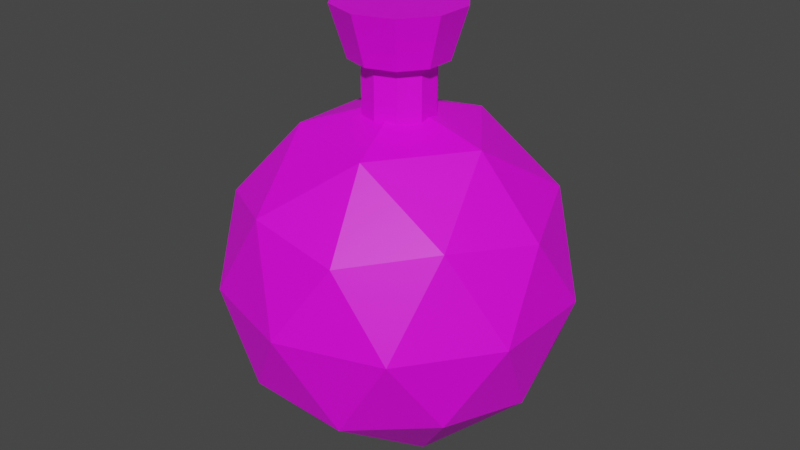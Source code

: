 # Source: untitled.blend  (saved by Blender 2.81.16; exported with 4.5.12 LTS)
import bpy
from mathutils import Matrix  # noqa: F401  (used for matrix-valued properties, if any)

bpy.ops.wm.read_factory_settings(use_empty=True)
scene = bpy.context.scene
scene.name = 'Scene'

# ---- collections
col_collection = bpy.data.collections.new('Collection'); scene.collection.children.link(col_collection)

# ---- images (referenced by path relative to the original .blend; pixels are not part of the script)
import os
ASSET_DIR = os.environ.get("B2B_ASSET_DIR", "")  # directory of the original .blend (textures are referenced by path, not embedded)
HERE = os.path.dirname(os.path.abspath(__file__))  # packed textures are extracted next to this script under _unpacked/

def load_image(name, relpath, width, height, colorspace="sRGB"):
    """Load a texture the original file referenced (path relative to the .blend, or extracted next to this script)."""
    p = next((c for c in (os.path.join(HERE, relpath), os.path.join(ASSET_DIR, relpath)) if relpath and os.path.exists(c)), "")
    if p:
        img = bpy.data.images.load(p, check_existing=True)
        img.name = name
    else:  # same state as the original file: an image datablock whose file is absent (Cycles renders it pink)
        img = bpy.data.images.new(name, width, height)
        img.source = "FILE"
        img.filepath = "//" + (relpath or name)
    img.colorspace_settings.name = colorspace
    return img
img_colores_png = load_image('colores.png', 'colores.png', 1024, 1024, 'sRGB')
img_colores_personaje_principal_png = load_image('Colores_Personaje_Principal.png', 'Colores_Personaje_Principal.png', 1024, 1024, 'sRGB')

# ---- materials (node trees are filled in below, after node groups)
mat_material_001 = bpy.data.materials.new('Material.001')
mat_material_001.use_transparent_shadow = False
mat_material_002 = bpy.data.materials.new('Material.002')
mat_material_002.use_transparent_shadow = False
mat_material_003 = bpy.data.materials.new('Material.003')
mat_material_003.use_transparent_shadow = False

# ---- material node trees
mat_material_001.use_nodes = True; mat_material_001.node_tree.nodes.clear()
_N = mat_material_001.node_tree.nodes; _L = mat_material_001.node_tree.links
n0 = _N.new('ShaderNodeOutputMaterial'); n0.name = 'Material Output'; n0.location = (300, 300)
n1 = _N.new('ShaderNodeBsdfPrincipled'); n1.name = 'Principled BSDF'; n1.location = (10, 300)
n1.distribution = 'GGX'
n1.subsurface_method = 'BURLEY'
n1.inputs[3].default_value = 1.45
n1.inputs[27].default_value = (0.0, 0.0, 0.0, 1.0)
n1.inputs[28].default_value = 1.0
n2 = _N.new('ShaderNodeTexImage'); n2.name = 'Image Texture'; n2.location = (-280, 280)
n2.image = img_colores_png
_L.new(n1.outputs[0], n0.inputs[0])
_L.new(n2.outputs[0], n1.inputs[0])
n0.is_active_output = True
mat_material_002.use_nodes = True; mat_material_002.node_tree.nodes.clear()
_N = mat_material_002.node_tree.nodes; _L = mat_material_002.node_tree.links
n0 = _N.new('ShaderNodeOutputMaterial'); n0.name = 'Material Output'; n0.location = (300, 300)
n1 = _N.new('ShaderNodeBsdfPrincipled'); n1.name = 'Principled BSDF'; n1.location = (10, 300)
n1.distribution = 'GGX'
n1.subsurface_method = 'BURLEY'
n1.inputs[3].default_value = 1.45
n1.inputs[27].default_value = (0.0, 0.0, 0.0, 1.0)
n1.inputs[28].default_value = 1.0
n2 = _N.new('ShaderNodeTexImage'); n2.name = 'Image Texture'; n2.location = (-280, 280)
n2.image = img_colores_personaje_principal_png
_L.new(n1.outputs[0], n0.inputs[0])
_L.new(n2.outputs[0], n1.inputs[0])
n0.is_active_output = True
mat_material_003.use_nodes = True; mat_material_003.node_tree.nodes.clear()
_N = mat_material_003.node_tree.nodes; _L = mat_material_003.node_tree.links
n0 = _N.new('ShaderNodeOutputMaterial'); n0.name = 'Material Output'; n0.location = (300, 300)
n1 = _N.new('ShaderNodeBsdfPrincipled'); n1.name = 'Principled BSDF'; n1.location = (10, 300)
n1.distribution = 'GGX'
n1.subsurface_method = 'BURLEY'
n1.inputs[3].default_value = 1.45
n1.inputs[27].default_value = (0.0, 0.0, 0.0, 1.0)
n1.inputs[28].default_value = 1.0
n2 = _N.new('ShaderNodeTexImage'); n2.name = 'Image Texture'; n2.location = (-280, 280)
n2.image = img_colores_personaje_principal_png
_L.new(n1.outputs[0], n0.inputs[0])
_L.new(n2.outputs[0], n1.inputs[0])
n0.is_active_output = True

# ---- world
world_world = bpy.data.worlds.new('World'); scene.world = world_world
world_world.use_nodes = True; world_world.node_tree.nodes.clear()
_N = world_world.node_tree.nodes; _L = world_world.node_tree.links
n0 = _N.new('ShaderNodeOutputWorld'); n0.name = 'World Output'; n0.location = (300, 300)
n1 = _N.new('ShaderNodeBackground'); n1.name = 'Background'; n1.location = (10, 300)
n1.inputs[0].default_value = (0.05088, 0.05088, 0.05088, 1.0)
_L.new(n1.outputs[0], n0.inputs[0])
n0.is_active_output = True
world_world.color = (0.05088, 0.05088, 0.05088)
world_world.use_sun_shadow = False
world_world.sun_shadow_jitter_overblur = 0.0

# ---- meshes
me_icosphere = bpy.data.meshes.new('Icosphere')
me_icosphere.from_pydata([(0.0, 0.0, -1.0), (0.7236, -0.5257, -0.4472), (-0.2764, -0.8506, -0.4472), (-0.8944, 0.0, -0.4472), (-0.2764, 0.8506, -0.4472), (0.7236, 0.5257, -0.4472), (0.2764, -0.8506, 0.4472), (-0.7236, -0.5257, 0.4472), (-0.7236, 0.5257, 0.4472), (0.2764, 0.8506, 0.4472), (0.8944, 0.0, 0.4472), (0.0, 0.0, 1.0), (-0.1625, -0.5, -0.8507), (0.4253, -0.309, -0.8507), (0.2629, -0.809, -0.5257), (0.8506, 0.0, -0.5257), (0.4253, 0.309, -0.8507), (-0.5257, 0.0, -0.8507), (-0.6882, -0.5, -0.5257), (-0.1625, 0.5, -0.8507), (-0.6882, 0.5, -0.5257), (0.2629, 0.809, -0.5257), (0.9511, -0.309, 0.0), (0.9511, 0.309, 0.0), (0.0, -1.0, 0.0), (0.5878, -0.809, 0.0), (-0.9511, -0.309, 0.0), (-0.5878, -0.809, 0.0), (-0.5878, 0.809, 0.0), (-0.9511, 0.309, 0.0), (0.5878, 0.809, 0.0), (0.0, 1.0, 0.0), (0.6882, -0.5, 0.5257), (-0.2629, -0.809, 0.5257), (-0.8506, 0.0, 0.5257), (-0.2629, 0.809, 0.5257), (0.6882, 0.5, 0.5257), (0.1625, -0.5, 0.8507), (0.5257, 0.0, 0.8507), (-0.4253, -0.309, 0.8507), (-0.4253, 0.309, 0.8507), (0.1625, 0.5, 0.8507)], [], [(0, 13, 12), (1, 13, 15), (0, 12, 17), (0, 17, 19), (0, 19, 16), (1, 15, 22), (2, 14, 24), (3, 18, 26), (4, 20, 28), (5, 21, 30), (1, 22, 25), (2, 24, 27), (3, 26, 29), (4, 28, 31), (5, 30, 23), (6, 32, 37), (7, 33, 39), (8, 34, 40), (9, 35, 41), (10, 36, 38), (38, 41, 11), (38, 36, 41), (36, 9, 41), (41, 40, 11), (41, 35, 40), (35, 8, 40), (40, 39, 11), (40, 34, 39), (34, 7, 39), (39, 37, 11), (39, 33, 37), (33, 6, 37), (37, 38, 11), (37, 32, 38), (32, 10, 38), (23, 36, 10), (23, 30, 36), (30, 9, 36), (31, 35, 9), (31, 28, 35), (28, 8, 35), (29, 34, 8), (29, 26, 34), (26, 7, 34), (27, 33, 7), (27, 24, 33), (24, 6, 33), (25, 32, 6), (25, 22, 32), (22, 10, 32), (30, 31, 9), (30, 21, 31), (21, 4, 31), (28, 29, 8), (28, 20, 29), (20, 3, 29), (26, 27, 7), (26, 18, 27), (18, 2, 27), (24, 25, 6), (24, 14, 25), (14, 1, 25), (22, 23, 10), (22, 15, 23), (15, 5, 23), (16, 21, 5), (16, 19, 21), (19, 4, 21), (19, 20, 4), (19, 17, 20), (17, 3, 20), (17, 18, 3), (17, 12, 18), (12, 2, 18), (15, 16, 5), (15, 13, 16), (13, 0, 16), (12, 14, 2), (12, 13, 14), (13, 1, 14)])
_uv = me_icosphere.uv_layers.new(name='UVMap')
_uv.uv.foreach_set('vector', [0.3225, 0.7652, 0.3247, 0.7614, 0.3203, 0.7614, 0.3269, 0.7576, 0.3291, 0.7614, 0.3313, 0.7576, 0.3577, 0.7652, 0.3599, 0.7614, 0.3555, 0.7614, 0.3489, 0.7652, 0.3511, 0.7614, 0.3467, 0.7614, 0.3401, 0.7652, 0.3423, 0.7614, 0.3379, 0.7614, 0.3269, 0.7576, 0.3313, 0.7576, 0.3291, 0.7538, 0.3181, 0.7576, 0.3225, 0.7576, 0.3203, 0.7538, 0.3533, 0.7576, 0.3577, 0.7576, 0.3555, 0.7538, 0.3445, 0.7576, 0.3489, 0.7576, 0.3467, 0.7538, 0.3357, 0.7576, 0.3401, 0.7576, 0.3379, 0.7538, 0.3269, 0.7576, 0.3291, 0.7538, 0.3247, 0.7538, 0.3181, 0.7576, 0.3203, 0.7538, 0.3159, 0.7538, 0.3533, 0.7576, 0.3555, 0.7538, 0.3511, 0.7538, 0.3445, 0.7576, 0.3467, 0.7538, 0.3423, 0.7538, 0.3357, 0.7576, 0.3379, 0.7538, 0.3335, 0.7538, 0.3225, 0.75, 0.3269, 0.75, 0.3247, 0.7461, 0.3137, 0.75, 0.3181, 0.75, 0.3159, 0.7461, 0.3489, 0.75, 0.3533, 0.75, 0.3511, 0.7461, 0.3401, 0.75, 0.3445, 0.75, 0.3423, 0.7461, 0.3313, 0.75, 0.3357, 0.75, 0.3335, 0.7461, 0.3335, 0.7461, 0.3379, 0.7461, 0.3357, 0.7423, 0.3335, 0.7461, 0.3357, 0.75, 0.3379, 0.7461, 0.3357, 0.75, 0.3401, 0.75, 0.3379, 0.7461, 0.3423, 0.7461, 0.3467, 0.7461, 0.3445, 0.7423, 0.3423, 0.7461, 0.3445, 0.75, 0.3467, 0.7461, 0.3445, 0.75, 0.3489, 0.75, 0.3467, 0.7461, 0.3511, 0.7461, 0.3555, 0.7461, 0.3533, 0.7423, 0.3511, 0.7461, 0.3533, 0.75, 0.3555, 0.7461, 0.3533, 0.75, 0.3577, 0.75, 0.3555, 0.7461, 0.3159, 0.7461, 0.3203, 0.7461, 0.3181, 0.7423, 0.3159, 0.7461, 0.3181, 0.75, 0.3203, 0.7461, 0.3181, 0.75, 0.3225, 0.75, 0.3203, 0.7461, 0.3247, 0.7461, 0.3291, 0.7461, 0.3269, 0.7423, 0.3247, 0.7461, 0.3269, 0.75, 0.3291, 0.7461, 0.3269, 0.75, 0.3313, 0.75, 0.3291, 0.7461, 0.3335, 0.7538, 0.3357, 0.75, 0.3313, 0.75, 0.3335, 0.7538, 0.3379, 0.7538, 0.3357, 0.75, 0.3379, 0.7538, 0.3401, 0.75, 0.3357, 0.75, 0.3423, 0.7538, 0.3445, 0.75, 0.3401, 0.75, 0.3423, 0.7538, 0.3467, 0.7538, 0.3445, 0.75, 0.3467, 0.7538, 0.3489, 0.75, 0.3445, 0.75, 0.3511, 0.7538, 0.3533, 0.75, 0.3489, 0.75, 0.3511, 0.7538, 0.3555, 0.7538, 0.3533, 0.75, 0.3555, 0.7538, 0.3577, 0.75, 0.3533, 0.75, 0.3159, 0.7538, 0.3181, 0.75, 0.3137, 0.75, 0.3159, 0.7538, 0.3203, 0.7538, 0.3181, 0.75, 0.3203, 0.7538, 0.3225, 0.75, 0.3181, 0.75, 0.3247, 0.7538, 0.3269, 0.75, 0.3225, 0.75, 0.3247, 0.7538, 0.3291, 0.7538, 0.3269, 0.75, 0.3291, 0.7538, 0.3313, 0.75, 0.3269, 0.75, 0.3379, 0.7538, 0.3423, 0.7538, 0.3401, 0.75, 0.3379, 0.7538, 0.3401, 0.7576, 0.3423, 0.7538, 0.3401, 0.7576, 0.3445, 0.7576, 0.3423, 0.7538, 0.3467, 0.7538, 0.3511, 0.7538, 0.3489, 0.75, 0.3467, 0.7538, 0.3489, 0.7576, 0.3511, 0.7538, 0.3489, 0.7576, 0.3533, 0.7576, 0.3511, 0.7538, 0.3555, 0.7538, 0.3599, 0.7538, 0.3577, 0.75, 0.3555, 0.7538, 0.3577, 0.7576, 0.3599, 0.7538, 0.3577, 0.7576, 0.3621, 0.7576, 0.3599, 0.7538, 0.3203, 0.7538, 0.3247, 0.7538, 0.3225, 0.75, 0.3203, 0.7538, 0.3225, 0.7576, 0.3247, 0.7538, 0.3225, 0.7576, 0.3269, 0.7576, 0.3247, 0.7538, 0.3291, 0.7538, 0.3335, 0.7538, 0.3313, 0.75, 0.3291, 0.7538, 0.3313, 0.7576, 0.3335, 0.7538, 0.3313, 0.7576, 0.3357, 0.7576, 0.3335, 0.7538, 0.3379, 0.7614, 0.3401, 0.7576, 0.3357, 0.7576, 0.3379, 0.7614, 0.3423, 0.7614, 0.3401, 0.7576, 0.3423, 0.7614, 0.3445, 0.7576, 0.3401, 0.7576, 0.3467, 0.7614, 0.3489, 0.7576, 0.3445, 0.7576, 0.3467, 0.7614, 0.3511, 0.7614, 0.3489, 0.7576, 0.3511, 0.7614, 0.3533, 0.7576, 0.3489, 0.7576, 0.3555, 0.7614, 0.3577, 0.7576, 0.3533, 0.7576, 0.3555, 0.7614, 0.3599, 0.7614, 0.3577, 0.7576, 0.3599, 0.7614, 0.3621, 0.7576, 0.3577, 0.7576, 0.3313, 0.7576, 0.3335, 0.7614, 0.3357, 0.7576, 0.3313, 0.7576, 0.3291, 0.7614, 0.3335, 0.7614, 0.3291, 0.7614, 0.3313, 0.7652, 0.3335, 0.7614, 0.3203, 0.7614, 0.3225, 0.7576, 0.3181, 0.7576, 0.3203, 0.7614, 0.3247, 0.7614, 0.3225, 0.7576, 0.3247, 0.7614, 0.3269, 0.7576, 0.3225, 0.7576])
me_icosphere.materials.append(mat_material_001)
me_icosphere.use_remesh_fix_poles = True
me_icosphere.use_remesh_preserve_attributes = False
me_icosphere.use_mirror_vertex_groups = False
me_icosphere.update()
me_cylinder = bpy.data.meshes.new('Cylinder')
me_cylinder.from_pydata([(0.0, 1.0, -1.0), (0.0, 1.0, 1.0), (0.5878, 0.809, -1.0), (0.5878, 0.809, 1.0), (0.9511, 0.309, -1.0), (0.9511, 0.309, 1.0), (0.9511, -0.309, -1.0), (0.9511, -0.309, 1.0), (0.5878, -0.809, -1.0), (0.5878, -0.809, 1.0), (-8.742e-08, -1.0, -1.0), (-8.742e-08, -1.0, 1.0), (-0.5878, -0.809, -1.0), (-0.5878, -0.809, 1.0), (-0.9511, -0.309, -1.0), (-0.9511, -0.309, 1.0), (-0.9511, 0.309, -1.0), (-0.9511, 0.309, 1.0), (-0.5878, 0.809, -1.0), (-0.5878, 0.809, 1.0)], [], [(0, 1, 3, 2), (2, 3, 5, 4), (4, 5, 7, 6), (6, 7, 9, 8), (8, 9, 11, 10), (10, 11, 13, 12), (12, 13, 15, 14), (14, 15, 17, 16), (3, 1, 19, 17, 15, 13, 11, 9, 7, 5), (16, 17, 19, 18), (18, 19, 1, 0), (0, 2, 4, 6, 8, 10, 12, 14, 16, 18)])
_uv = me_cylinder.uv_layers.new(name='UVMap')
_uv.uv.foreach_set('vector', [0.1299, 0.7318, 0.1299, 0.7074, 0.1348, 0.7074, 0.1348, 0.7318, 0.1348, 0.7318, 0.1348, 0.7074, 0.1397, 0.7074, 0.1397, 0.7318, 0.1397, 0.7318, 0.1397, 0.7074, 0.1445, 0.7074, 0.1445, 0.7318, 0.1445, 0.7318, 0.1445, 0.7074, 0.1494, 0.7074, 0.1494, 0.7318, 0.1494, 0.7318, 0.1494, 0.7074, 0.1543, 0.7074, 0.1543, 0.7318, 0.1543, 0.7318, 0.1543, 0.7074, 0.1592, 0.7074, 0.1592, 0.7318, 0.1592, 0.7318, 0.1592, 0.7074, 0.1641, 0.7074, 0.1641, 0.7318, 0.1641, 0.7318, 0.1641, 0.7074, 0.1689, 0.7074, 0.1689, 0.7318, 0.1596, 0.7345, 0.1665, 0.7323, 0.1734, 0.7345, 0.1776, 0.7404, 0.1776, 0.7476, 0.1734, 0.7535, 0.1665, 0.7557, 0.1596, 0.7535, 0.1554, 0.7476, 0.1554, 0.7404, 0.1689, 0.7318, 0.1689, 0.7074, 0.1738, 0.7074, 0.1738, 0.7318, 0.1738, 0.7318, 0.1738, 0.7074, 0.1787, 0.7074, 0.1787, 0.7318, 0.1421, 0.7323, 0.1352, 0.7345, 0.131, 0.7404, 0.131, 0.7476, 0.1352, 0.7535, 0.1421, 0.7557, 0.149, 0.7535, 0.1532, 0.7476, 0.1532, 0.7404, 0.149, 0.7345])
me_cylinder.materials.append(mat_material_002)
me_cylinder.use_remesh_fix_poles = True
me_cylinder.use_remesh_preserve_attributes = False
me_cylinder.use_mirror_vertex_groups = False
me_cylinder.update()
me_cylinder_001 = bpy.data.meshes.new('Cylinder.001')
me_cylinder_001.from_pydata([(0.0, 0.7563, -1.0), (0.0, 1.0, 1.0), (0.4446, 0.6119, -1.0), (0.5878, 0.809, 1.0), (0.7193, 0.2337, -1.0), (0.9511, 0.309, 1.0), (0.7193, -0.2337, -1.0), (0.9511, -0.309, 1.0), (0.4446, -0.6119, -1.0), (0.5878, -0.809, 1.0), (-6.612e-08, -0.7563, -1.0), (-8.742e-08, -1.0, 1.0), (-0.4446, -0.6119, -1.0), (-0.5878, -0.809, 1.0), (-0.7193, -0.2337, -1.0), (-0.9511, -0.309, 1.0), (-0.7193, 0.2337, -1.0), (-0.9511, 0.309, 1.0), (-0.4446, 0.6119, -1.0), (-0.5878, 0.809, 1.0)], [], [(0, 1, 3, 2), (2, 3, 5, 4), (4, 5, 7, 6), (6, 7, 9, 8), (8, 9, 11, 10), (10, 11, 13, 12), (12, 13, 15, 14), (14, 15, 17, 16), (3, 1, 19, 17, 15, 13, 11, 9, 7, 5), (16, 17, 19, 18), (18, 19, 1, 0), (0, 2, 4, 6, 8, 10, 12, 14, 16, 18)])
_uv = me_cylinder_001.uv_layers.new(name='UVMap')
_uv.uv.foreach_set('vector', [0.6764, 0.5555, 0.6764, 0.5835, 0.6708, 0.5835, 0.6708, 0.5555, 0.6708, 0.5555, 0.6708, 0.5835, 0.6652, 0.5835, 0.6652, 0.5555, 0.6652, 0.5555, 0.6652, 0.5835, 0.6596, 0.5835, 0.6596, 0.5555, 0.6596, 0.5555, 0.6596, 0.5835, 0.654, 0.5835, 0.654, 0.5555, 0.654, 0.5555, 0.654, 0.5835, 0.6484, 0.5835, 0.6484, 0.5555, 0.6484, 0.5555, 0.6484, 0.5835, 0.6428, 0.5835, 0.6428, 0.5555, 0.6428, 0.5555, 0.6428, 0.5835, 0.6372, 0.5835, 0.6372, 0.5555, 0.6372, 0.5555, 0.6372, 0.5835, 0.6316, 0.5835, 0.6316, 0.5555, 0.6423, 0.5524, 0.6344, 0.5549, 0.6265, 0.5524, 0.6217, 0.5457, 0.6217, 0.5374, 0.6265, 0.5306, 0.6344, 0.5281, 0.6423, 0.5306, 0.6472, 0.5374, 0.6472, 0.5457, 0.6316, 0.5555, 0.6316, 0.5835, 0.626, 0.5835, 0.626, 0.5555, 0.626, 0.5555, 0.626, 0.5835, 0.6204, 0.5835, 0.6204, 0.5555, 0.6624, 0.5549, 0.6703, 0.5524, 0.6752, 0.5457, 0.6752, 0.5374, 0.6703, 0.5306, 0.6624, 0.5281, 0.6545, 0.5306, 0.6497, 0.5374, 0.6497, 0.5457, 0.6545, 0.5524])
me_cylinder_001.materials.append(mat_material_003)
me_cylinder_001.use_remesh_fix_poles = True
me_cylinder_001.use_remesh_preserve_attributes = False
me_cylinder_001.use_mirror_vertex_groups = False
me_cylinder_001.update()

# ---- objects
ob_icosphere = bpy.data.objects.new('Icosphere', me_icosphere)
ob_cylinder = bpy.data.objects.new('Cylinder', me_cylinder)
ob_cylinder_001 = bpy.data.objects.new('Cylinder.001', me_cylinder_001)

# ---- transforms, parenting, visibility, modifiers, constraints
ob_icosphere.location = (0.0, 0.0, 0.0)
ob_icosphere.lineart.crease_threshold = 0.0
ob_cylinder.location = (0.0, 0.0, 1.031)
ob_cylinder.scale = (0.2049, 0.2049, 0.2049)
ob_cylinder.lineart.crease_threshold = 0.0
ob_cylinder_001.location = (0.0, 0.0, 1.381)
ob_cylinder_001.scale = (0.364, 0.364, 0.1446)
ob_cylinder_001.lineart.crease_threshold = 0.0

# ---- collection membership
col_collection.objects.link(ob_icosphere)
col_collection.objects.link(ob_cylinder)
col_collection.objects.link(ob_cylinder_001)

# ---- scene / render settings (as saved in the file)
scene.frame_start = 1; scene.frame_end = 250; scene.frame_set(1)
scene.render.engine = 'BLENDER_EEVEE_NEXT'
scene.cycles.use_denoising = False
scene.cycles.samples = 128
scene.cycles.sampling_pattern = 'TABULATED_SOBOL'
scene.cycles.use_adaptive_sampling = False
scene.cycles.use_light_tree = False
scene.view_settings.view_transform = 'Filmic'
bpy.context.view_layer.update()

# ---- added for rendering (the .blend has no active camera and no usable light): camera, sun
cam_auto = bpy.data.cameras.new('AutoCamera')
cam_auto.lens = 50.0
cam_auto.sensor_width = 36.0
cam_auto.clip_end = 1000.0
ob_auto_camera = bpy.data.objects.new('AutoCamera', cam_auto)
scene.collection.objects.link(ob_auto_camera)
ob_auto_camera.location = (3.4617, -4.15404, 3.03235)
ob_auto_camera.rotation_euler = (1.09748, -7.21219e-08, 0.694738)
scene.camera = ob_auto_camera
light_auto_sun = bpy.data.lights.new('AutoSun', 'SUN')
light_auto_sun.energy = 3.0
light_auto_sun.angle = 0.0523599
ob_auto_sun = bpy.data.objects.new('AutoSun', light_auto_sun)
scene.collection.objects.link(ob_auto_sun)
ob_auto_sun.rotation_euler = (0.872665, 0.174533, 0.523599)
bpy.context.view_layer.update()
